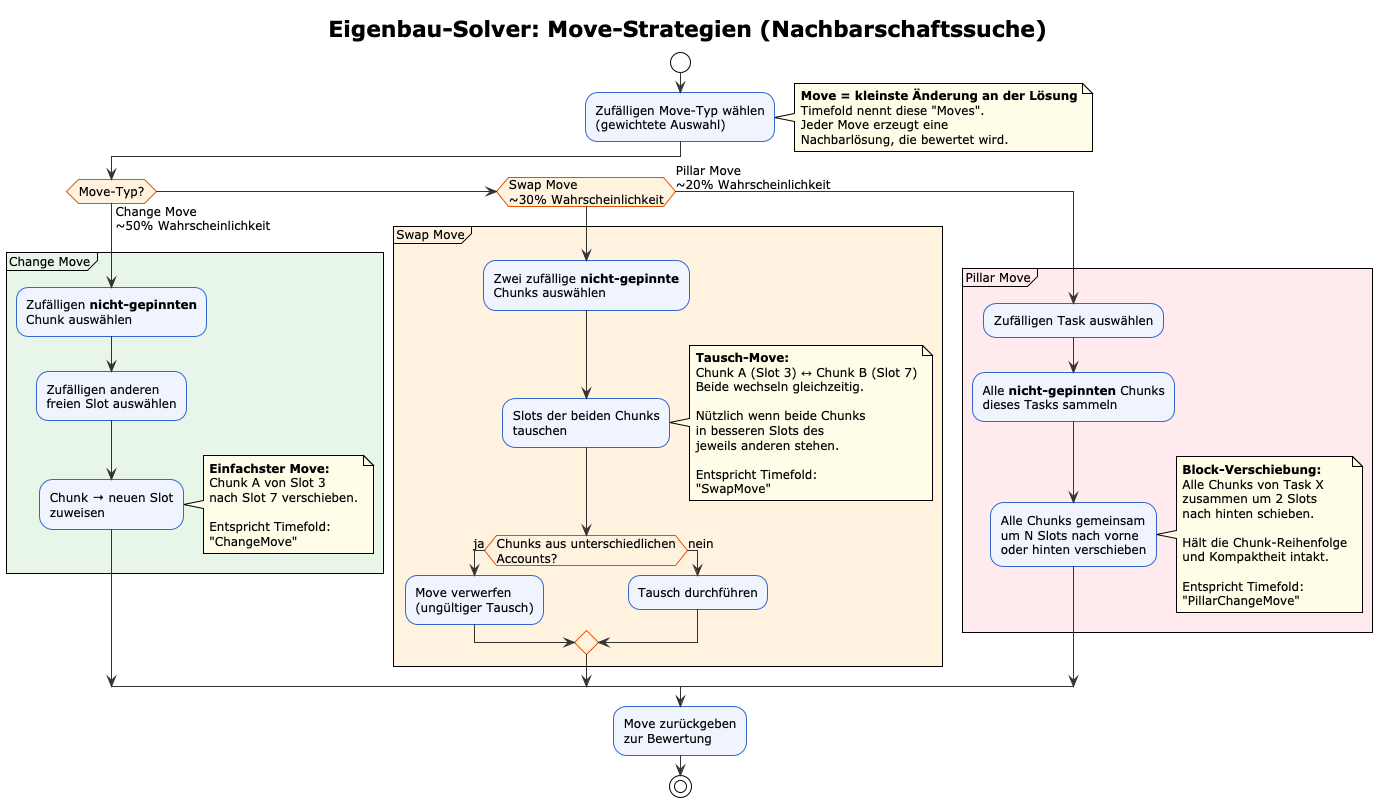

The diagram above was rendered by PlantUML. Its source (embedded in the PNG):
@startuml
!theme plain
title Eigenbau-Solver: Move-Strategien (Nachbarschaftssuche)

skinparam backgroundColor white
skinparam activityBackgroundColor #F0F4FF
skinparam activityBorderColor #3366CC
skinparam activityDiamondBackgroundColor #FFF3E0
skinparam activityDiamondBorderColor #E65100
skinparam noteBackgroundColor #FFFDE7
skinparam arrowColor #333333
skinparam defaultFontSize 12

start

:Zufälligen Move-Typ wählen\n(gewichtete Auswahl);

note right
  **Move = kleinste Änderung an der Lösung**
  Timefold nennt diese "Moves".
  Jeder Move erzeugt eine
  Nachbarlösung, die bewertet wird.
end note

if (Move-Typ?) then (Change Move\n~50% Wahrscheinlichkeit)

  partition "Change Move" #E8F5E9 {
    :Zufälligen **nicht-gepinnten**\nChunk auswählen;

    :Zufälligen anderen\nfreien Slot auswählen;

    :Chunk → neuen Slot\nzuweisen;

    note right
      **Einfachster Move:**
      Chunk A von Slot 3
      nach Slot 7 verschieben.

      Entspricht Timefold:
      "ChangeMove"
    end note
  }

else if (Swap Move\n~30% Wahrscheinlichkeit)

  partition "Swap Move" #FFF3E0 {
    :Zwei zufällige **nicht-gepinnte**\nChunks auswählen;

    :Slots der beiden Chunks\ntauschen;

    note right
      **Tausch-Move:**
      Chunk A (Slot 3) ↔ Chunk B (Slot 7)
      Beide wechseln gleichzeitig.

      Nützlich wenn beide Chunks
      in besseren Slots des
      jeweils anderen stehen.

      Entspricht Timefold:
      "SwapMove"
    end note

    if (Chunks aus unterschiedlichen\nAccounts?) then (ja)
      :Move verwerfen\n(ungültiger Tausch);
    else (nein)
      :Tausch durchführen;
    endif
  }

else (Pillar Move\n~20% Wahrscheinlichkeit)

  partition "Pillar Move" #FFEBEE {
    :Zufälligen Task auswählen;

    :Alle **nicht-gepinnten** Chunks\ndieses Tasks sammeln;

    :Alle Chunks gemeinsam\num N Slots nach vorne\noder hinten verschieben;

    note right
      **Block-Verschiebung:**
      Alle Chunks von Task X
      zusammen um 2 Slots
      nach hinten schieben.

      Hält die Chunk-Reihenfolge
      und Kompaktheit intakt.

      Entspricht Timefold:
      "PillarChangeMove"
    end note
  }

endif

:Move zurückgeben\nzur Bewertung;

stop

@enduml